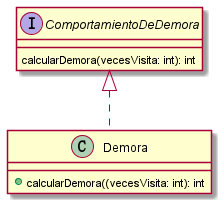

The diagram above was rendered by PlantUML. Its source (embedded in the PNG):
@startuml

interface ComportamientoDeDemora {
    calcularDemora(vecesVisita: int): int
}

class Demora{
    +calcularDemora((vecesVisita: int): int
}

ComportamientoDeDemora <|.. Demora

@enduml